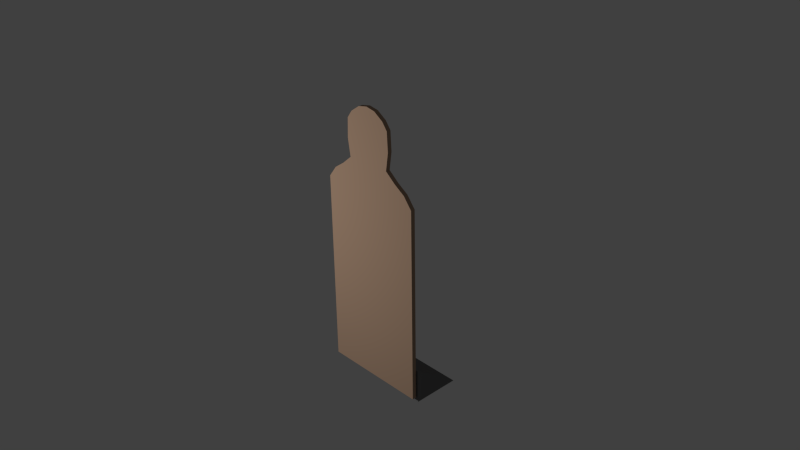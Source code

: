 # Source: target.blend  (saved by Blender 2.67.0; exported with 4.5.12 LTS)
import bpy
from mathutils import Matrix  # noqa: F401  (used for matrix-valued properties, if any)

bpy.ops.wm.read_factory_settings(use_empty=True)
scene = bpy.context.scene
scene.name = 'Scene'

# ---- collections
col_collection_1 = bpy.data.collections.new('Collection 1'); scene.collection.children.link(col_collection_1)

# ---- materials (node trees are filled in below, after node groups)
mat_stone = bpy.data.materials.new('Stone')
mat_stone.alpha_threshold = 0.0
mat_stone.use_transparent_shadow = False
mat_stone.diffuse_color = (0.1734, 0.1734, 0.1734, 1.0)
mat_stone.roughness = 0.5
mat_stone.line_color = (0.0, 0.0, 0.0, 1.0)
mat_wood = bpy.data.materials.new('Wood')
mat_wood.alpha_threshold = 0.0
mat_wood.use_transparent_shadow = False
mat_wood.diffuse_color = (0.4225, 0.2806, 0.1934, 1.0)
mat_wood.roughness = 0.5
mat_wood.line_color = (0.0, 0.0, 0.0, 1.0)

# ---- material node trees

# ---- world
world_world = bpy.data.worlds.new('World'); scene.world = world_world
world_world.color = (0.05088, 0.05088, 0.05088)
world_world.use_sun_shadow = False
world_world.sun_shadow_jitter_overblur = 0.0
world_world.cycles.sampling_method = 'MANUAL'
world_world.cycles.sample_map_resolution = 256

# ---- cameras
cam_camera = bpy.data.cameras.new('Camera')
cam_camera.clip_end = 100.0
cam_camera.lens = 35.0
cam_camera.sensor_width = 32.0
cam_camera.sensor_height = 18.0
cam_camera.ortho_scale = 7.314
cam_camera.dof.focus_distance = 0.0
cam_camera.dof.aperture_fstop = 128.0

# ---- lights
light_lamp = bpy.data.lights.new('Lamp', 'POINT')
light_lamp.transmission_factor = 0.0
light_lamp.cutoff_distance = 30.0
light_lamp.energy = 100.0
light_lamp.shadow_buffer_clip_start = 1.001
light_lamp.shadow_soft_size = 0.1
light_lamp.shadow_maximum_resolution = 0.006
light_lamp.use_absolute_resolution = True
light_lamp.cycles.use_multiple_importance_sampling = False

# ---- meshes
me_cube_002 = bpy.data.meshes.new('Cube.002')
me_cube_002.from_pydata([(-1.0, -1.0, -1.0), (-1.0, 1.0, -1.0), (1.0, 1.0, -1.0), (1.0, -1.0, -1.0), (-1.0, 1.0, 1.0), (1.0, 1.0, 1.0)], [], [(5, 4, 0, 3), (0, 1, 2, 3), (5, 3, 2), (4, 1, 0), (4, 5, 2, 1)])
me_cube_002.materials.append(mat_stone)
me_cube_002.use_remesh_preserve_volume = False
me_cube_002.use_remesh_preserve_attributes = False
me_cube_002.use_mirror_vertex_groups = False
me_cube_002.update()
me_plane = bpy.data.meshes.new('Plane')
me_plane.from_pydata([(0.0, 0.0, 11.92), (-0.846, 0.0, 11.56), (-1.084, 0.0, 11.24), (-1.124, 0.0, 10.42), (-1.005, 0.0, 9.664), (-1.461, 0.0, 9.288), (-1.947, 0.0, 8.97), (-2.324, 0.0, 8.494), (-2.363, -2.515e-07, 0.00834), (0.0, 0.0, 0.00834), (0.0, 0.1839, 11.92), (-0.846, 0.1839, 11.56), (-1.084, 0.1839, 11.24), (-1.124, 0.1839, 10.42), (-1.005, 0.1839, 9.664), (-1.461, 0.1839, 9.288), (-1.947, 0.1839, 8.97), (-2.324, 0.1839, 8.494), (-2.363, 0.1839, 0.00834), (0.0, 0.1839, 0.00834), (-0.423, 0.0, 11.84), (-0.423, 0.1839, 11.84)], [], [(9, 0, 20, 1, 2, 3, 4, 5, 6, 7, 8), (19, 18, 17, 16, 15, 14, 13, 12, 11, 21, 10), (0, 10, 21, 20), (7, 17, 18, 8), (1, 11, 12, 2), (8, 18, 19, 9), (2, 12, 13, 3), (3, 13, 14, 4), (4, 14, 15, 5), (5, 15, 16, 6), (6, 16, 17, 7), (20, 21, 11, 1)])
me_plane.materials.append(mat_wood)
me_plane.use_remesh_preserve_volume = False
me_plane.use_remesh_preserve_attributes = False
me_plane.use_mirror_vertex_groups = False
me_plane.update()

# ---- objects
ob_cube = bpy.data.objects.new('Cube', me_cube_002)
ob_plane = bpy.data.objects.new('Plane', me_plane)
ob_lamp = bpy.data.objects.new('Lamp', light_lamp)
ob_camera = bpy.data.objects.new('Camera', cam_camera)

# ---- transforms, parenting, visibility, modifiers, constraints
ob_cube.location = (0.0, -0.1778, 0.1319)
ob_cube.scale = (0.402, 0.171, 0.1235)
ob_cube.lineart.crease_threshold = 0.0
ob_plane.location = (0.0, 0.0, 0.03956)
ob_plane.scale = (0.1642, 0.1642, 0.1642)
ob_plane.lineart.crease_threshold = 0.0
_m = ob_plane.modifiers.new('Mirror', 'MIRROR')
_m.use_clip = True
ob_lamp.location = (0.8838, 2.193, 1.469)
ob_lamp.rotation_euler = (0.6503, 0.05522, 1.866)
ob_lamp.scale = (0.5067, 0.5067, 0.5067)
ob_lamp.lock_rotations_4d = False
ob_lamp.empty_display_type = 'ARROWS'
ob_lamp.color = (0.0, 0.0, 0.0, 0.0)
ob_lamp.lineart.crease_threshold = 0.0
ob_camera.location = (-3.791, 3.298, 3.692)
ob_camera.rotation_euler = (1.109, 0.01082, 3.957)
ob_camera.scale = (0.5067, 0.5067, 0.5067)
ob_camera.lock_rotations_4d = False
ob_camera.empty_display_type = 'ARROWS'
ob_camera.color = (0.0, 0.0, 0.0, 0.0)
ob_camera.display_type = 'WIRE'
ob_camera.lineart.crease_threshold = 0.0

# ---- collection membership
col_collection_1.objects.link(ob_cube)
col_collection_1.objects.link(ob_plane)
col_collection_1.objects.link(ob_lamp)
col_collection_1.objects.link(ob_camera)

# ---- scene / render settings (as saved in the file)
scene.camera = ob_camera
scene.frame_start = 1; scene.frame_end = 8; scene.frame_set(5)
scene.render.engine = 'BLENDER_EEVEE_NEXT'
scene.render.image_settings.color_mode = 'RGB'
scene.render.image_settings.compression = 90
scene.render.resolution_percentage = 50
scene.render.dither_intensity = 0.0
scene.render.bake_margin = 2
scene.cycles.use_denoising = False
scene.cycles.samples = 10
scene.cycles.sampling_pattern = 'TABULATED_SOBOL'
scene.cycles.light_sampling_threshold = 0.0
scene.cycles.use_adaptive_sampling = False
scene.cycles.use_light_tree = False
scene.cycles.blur_glossy = 0.0
scene.cycles.volume_bounces = 1
scene.cycles.pixel_filter_type = 'GAUSSIAN'
scene.cycles.sample_clamp_indirect = 0.0
scene.view_settings.view_transform = 'Standard'
bpy.context.view_layer.update()
